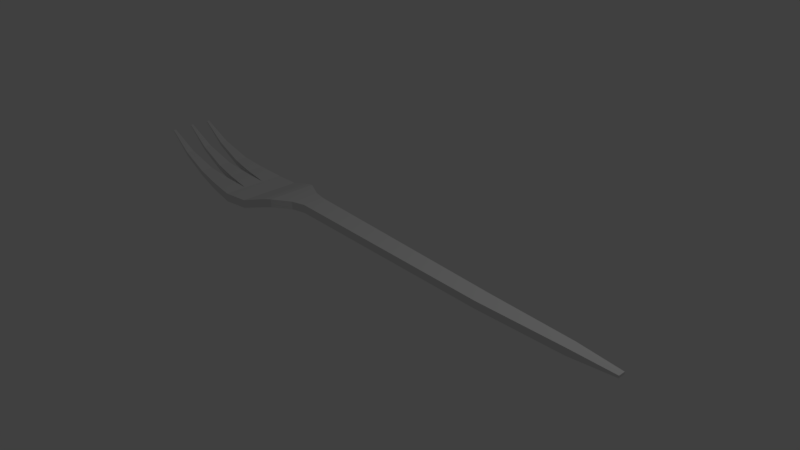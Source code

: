 # Source: Gaffel_3taggar_1.blend  (saved by Blender 2.78.0; exported with 4.5.12 LTS)
import bpy
from mathutils import Matrix  # noqa: F401  (used for matrix-valued properties, if any)

bpy.ops.wm.read_factory_settings(use_empty=True)
scene = bpy.context.scene
scene.name = 'Scene'

# ---- collections
col_collection_1 = bpy.data.collections.new('Collection 1'); scene.collection.children.link(col_collection_1)

# ---- materials (node trees are filled in below, after node groups)
mat_material = bpy.data.materials.new('Material')
mat_material.alpha_threshold = 0.0
mat_material.roughness = 0.5
mat_material.line_color = (0.0, 0.0, 0.0, 1.0)

# ---- material node trees

# ---- world
world_world = bpy.data.worlds.new('World'); scene.world = world_world
world_world.color = (0.05088, 0.05088, 0.05088)
world_world.use_sun_shadow = False
world_world.sun_shadow_jitter_overblur = 0.0
world_world.cycles.sampling_method = 'MANUAL'

# ---- cameras
cam_camera = bpy.data.cameras.new('Camera')
cam_camera.clip_end = 100.0
cam_camera.lens = 35.0
cam_camera.sensor_width = 32.0
cam_camera.sensor_height = 18.0
cam_camera.ortho_scale = 7.314
cam_camera.dof.focus_distance = 0.0

# ---- lights
light_lamp = bpy.data.lights.new('Lamp', 'POINT')
light_lamp.transmission_factor = 0.0
light_lamp.cutoff_distance = 30.0
light_lamp.energy = 100.0
light_lamp.shadow_buffer_clip_start = 1.001
light_lamp.shadow_soft_size = 0.1
light_lamp.shadow_maximum_resolution = 0.006
light_lamp.use_absolute_resolution = True

# ---- meshes
me_cube = bpy.data.meshes.new('Cube')
me_cube.from_pydata([(3.8, 0.04973, -0.0158), (3.8, -0.0499, -0.0158), (-4.136, -0.3342, 0.5202), (-4.14, 0.2977, 0.5202), (3.8, 0.04973, 0.0158), (3.8, -0.0499, 0.0158), (-4.136, -0.3342, 0.5392), (-4.14, 0.2977, 0.5392), (-1.123, 0.1627, 0.1256), (-1.123, -0.1629, 0.1256), (-1.123, 0.1627, 0.2432), (-1.123, -0.1629, 0.2432), (3.8, 0.01652, -0.0158), (3.8, -0.01669, -0.0158), (-4.136, -0.2952, 0.5202), (-4.153, 0.01739, 0.5227), (3.8, 0.01652, 0.0158), (3.8, -0.01669, 0.0158), (-4.136, -0.2952, 0.5392), (-4.153, 0.01739, 0.5417), (-1.123, 0.05417, 0.2432), (-1.123, -0.05435, 0.2432), (-1.123, -0.05435, 0.1256), (-1.123, 0.05417, 0.1256), (-2.547, -0.4678, -0.08686), (-2.547, -0.4678, 0.03723), (-4.153, -0.02157, 0.5227), (-4.153, -0.02157, 0.5417), (-2.547, -0.1573, -0.08672), (-4.14, 0.2588, 0.5202), (-2.547, -0.1573, 0.03737), (-4.14, 0.2588, 0.5392), (-2.547, 0.1532, -0.08672), (-2.547, 0.4636, -0.08686), (-2.547, 0.4636, 0.03723), (-2.547, 0.1532, 0.03737), (1.934, 0.1221, -0.02036), (1.934, -0.1223, -0.02036), (1.934, 0.1221, 0.08261), (1.934, -0.1223, 0.08261), (1.934, 0.04066, -0.02036), (1.934, -0.04083, -0.02036), (1.934, 0.04066, 0.08261), (1.934, -0.04083, 0.08261), (-1.323, 0.2099, 0.1273), (-1.323, -0.2137, 0.1273), (-1.323, 0.2099, 0.2398), (-1.323, -0.2137, 0.2398), (-1.323, 0.0687, 0.2398), (-1.323, -0.0725, 0.2398), (-1.323, 0.0687, 0.1273), (-1.323, -0.0725, 0.1273), (-2.15, 0.4412, -0.06139), (-2.15, -0.4453, -0.06139), (-2.15, 0.4412, 0.05671), (-2.15, -0.4453, 0.05671), (-2.15, 0.1457, -0.06139), (-2.15, -0.1498, -0.06139), (-2.15, 0.1457, 0.05671), (-2.15, -0.1498, 0.05671), (-1.727, 0.1242, 0.1955), (-1.727, -0.1284, 0.1955), (-1.727, 0.3768, 0.07256), (-1.727, -0.381, 0.07256), (-1.727, 0.3768, 0.1955), (-1.727, -0.381, 0.1955), (-1.727, 0.1242, 0.07256), (-1.727, -0.1284, 0.07256), (-2.944, -0.4344, 0.07908), (-3.299, -0.401, 0.1384), (-3.739, -0.3676, 0.2973), (-3.739, -0.3676, 0.2453), (-3.299, -0.401, 0.06261), (-2.944, -0.4344, -0.02609), (-3.739, -0.2608, 0.2454), (-3.299, -0.2263, 0.06269), (-2.944, -0.1918, -0.02597), (-2.944, -0.1918, 0.0792), (-3.299, -0.2263, 0.1384), (-3.739, -0.2608, 0.2974), (-2.949, -0.1234, -0.02541), (-3.308, -0.08946, 0.06381), (-3.752, -0.05551, 0.2473), (-3.752, 0.05133, 0.2473), (-3.308, 0.08527, 0.06381), (-2.949, 0.1192, -0.02541), (-2.949, 0.1192, 0.07976), (-3.308, 0.08527, 0.1396), (-3.752, 0.05133, 0.2993), (-3.752, -0.05551, 0.2993), (-3.308, -0.08946, 0.1396), (-2.949, -0.1234, 0.07976), (-2.945, 0.1796, -0.02597), (-3.301, 0.206, 0.06269), (-3.742, 0.2324, 0.2454), (-3.742, 0.3392, 0.2453), (-3.301, 0.3807, 0.06261), (-2.945, 0.4222, -0.02609), (-3.742, 0.3392, 0.2973), (-3.301, 0.3807, 0.1384), (-2.945, 0.4222, 0.07908), (-3.742, 0.2324, 0.2974), (-3.301, 0.206, 0.1384), (-2.945, 0.1796, 0.0792), (-1.608, 0.1165, 0.2234), (-1.608, -0.1206, 0.2234), (-1.608, 0.3537, 0.1041), (-1.608, -0.3578, 0.1041), (-1.608, 0.3537, 0.2234), (-1.608, -0.3578, 0.2234), (-1.608, 0.1165, 0.1041), (-1.608, -0.1206, 0.1041), (3.169, 0.02806, 0.05231), (3.169, -0.02823, 0.05231), (3.169, 0.08435, -0.04772), (3.169, -0.08453, -0.04772), (3.169, 0.08435, 0.05231), (3.169, -0.08453, 0.05231), (3.169, 0.02806, -0.04772), (3.169, -0.02823, -0.04772)], [], [(57, 53, 24, 28), (59, 30, 25, 55), (13, 17, 5, 1), (53, 55, 25, 24), (29, 31, 7, 3), (54, 52, 33, 34), (38, 36, 8, 10), (37, 39, 11, 9), (43, 21, 11, 39), (41, 37, 9, 22), (36, 40, 23, 8), (40, 41, 22, 23), (38, 10, 20, 42), (42, 20, 21, 43), (2, 6, 18, 14), (26, 27, 19, 15), (0, 4, 16, 12), (12, 16, 17, 13), (54, 34, 35, 58), (58, 35, 30, 59), (52, 56, 32, 33), (56, 57, 28, 32), (68, 73, 24, 25), (73, 76, 28, 24), (77, 68, 25, 30), (76, 77, 30, 28), (80, 85, 32, 28), (86, 91, 30, 35), (91, 80, 28, 30), (85, 86, 35, 32), (92, 97, 33, 32), (97, 100, 34, 33), (100, 103, 35, 34), (103, 92, 32, 35), (112, 42, 43, 113), (116, 38, 42, 112), (118, 119, 41, 40), (114, 118, 40, 36), (119, 115, 37, 41), (113, 43, 39, 117), (115, 117, 39, 37), (116, 114, 36, 38), (23, 22, 51, 50), (8, 23, 50, 44), (20, 48, 49, 21), (10, 46, 48, 20), (10, 8, 44, 46), (9, 11, 47, 45), (21, 49, 47, 11), (22, 9, 45, 51), (66, 67, 57, 56), (62, 66, 56, 52), (60, 58, 59, 61), (64, 54, 58, 60), (64, 62, 52, 54), (63, 65, 55, 53), (61, 59, 55, 65), (67, 63, 53, 57), (111, 107, 63, 67), (105, 61, 65, 109), (107, 109, 65, 63), (108, 106, 62, 64), (108, 64, 60, 104), (104, 60, 61, 105), (106, 110, 66, 62), (110, 111, 67, 66), (14, 18, 79, 74), (74, 79, 78, 75), (75, 78, 77, 76), (18, 6, 70, 79), (79, 70, 69, 78), (78, 69, 68, 77), (2, 14, 74, 71), (71, 74, 75, 72), (72, 75, 76, 73), (6, 2, 71, 70), (70, 71, 72, 69), (69, 72, 73, 68), (15, 19, 88, 83), (83, 88, 87, 84), (84, 87, 86, 85), (27, 26, 82, 89), (89, 82, 81, 90), (90, 81, 80, 91), (19, 27, 89, 88), (88, 89, 90, 87), (87, 90, 91, 86), (26, 15, 83, 82), (82, 83, 84, 81), (81, 84, 85, 80), (31, 29, 94, 101), (101, 94, 93, 102), (102, 93, 92, 103), (7, 31, 101, 98), (98, 101, 102, 99), (99, 102, 103, 100), (3, 7, 98, 95), (95, 98, 99, 96), (96, 99, 100, 97), (29, 3, 95, 94), (94, 95, 96, 93), (93, 96, 97, 92), (50, 51, 111, 110), (44, 50, 110, 106), (48, 104, 105, 49), (46, 108, 104, 48), (46, 44, 106, 108), (45, 47, 109, 107), (49, 105, 109, 47), (51, 45, 107, 111), (4, 0, 114, 116), (1, 5, 117, 115), (17, 113, 117, 5), (13, 1, 115, 119), (0, 12, 118, 114), (12, 13, 119, 118), (4, 116, 112, 16), (16, 112, 113, 17)])
me_cube.materials.append(mat_material)
me_cube.use_remesh_preserve_volume = False
me_cube.use_remesh_preserve_attributes = False
me_cube.use_mirror_vertex_groups = False
me_cube.update()

# ---- objects
ob_cube = bpy.data.objects.new('Cube', me_cube)
ob_lamp = bpy.data.objects.new('Lamp', light_lamp)
ob_camera = bpy.data.objects.new('Camera', cam_camera)

# ---- transforms, parenting, visibility, modifiers, constraints
ob_cube.location = (0.0, 0.0, 0.1192)
ob_cube.lock_rotations_4d = False
ob_cube.empty_display_type = 'ARROWS'
ob_cube.lineart.crease_threshold = 0.0
ob_lamp.location = (4.076, 1.005, 5.904)
ob_lamp.rotation_euler = (0.6503, 0.05522, 1.866)
ob_lamp.lock_rotations_4d = False
ob_lamp.empty_display_type = 'ARROWS'
ob_lamp.color = (0.0, 0.0, 0.0, 0.0)
ob_lamp.lineart.crease_threshold = 0.0
ob_camera.location = (7.481, -6.508, 5.344)
ob_camera.rotation_euler = (1.109, 0.0, 0.8149)
ob_camera.lock_rotations_4d = False
ob_camera.empty_display_type = 'ARROWS'
ob_camera.color = (0.0, 0.0, 0.0, 0.0)
ob_camera.display_type = 'WIRE'
ob_camera.lineart.crease_threshold = 0.0

# ---- collection membership
col_collection_1.objects.link(ob_cube)
col_collection_1.objects.link(ob_lamp)
col_collection_1.objects.link(ob_camera)

# ---- scene / render settings (as saved in the file)
scene.camera = ob_camera
scene.frame_start = 1; scene.frame_end = 250; scene.frame_set(1)
scene.render.engine = 'CYCLES'
scene.render.resolution_percentage = 50
scene.render.dither_intensity = 0.0
scene.cycles.use_denoising = False
scene.cycles.samples = 128
scene.cycles.sampling_pattern = 'TABULATED_SOBOL'
scene.cycles.light_sampling_threshold = 0.0
scene.cycles.use_adaptive_sampling = False
scene.cycles.use_light_tree = False
scene.cycles.blur_glossy = 0.0
scene.cycles.sample_clamp_indirect = 0.0
scene.view_settings.view_transform = 'Standard'
scene.unit_settings.scale_length = 0.01
bpy.context.view_layer.update()
